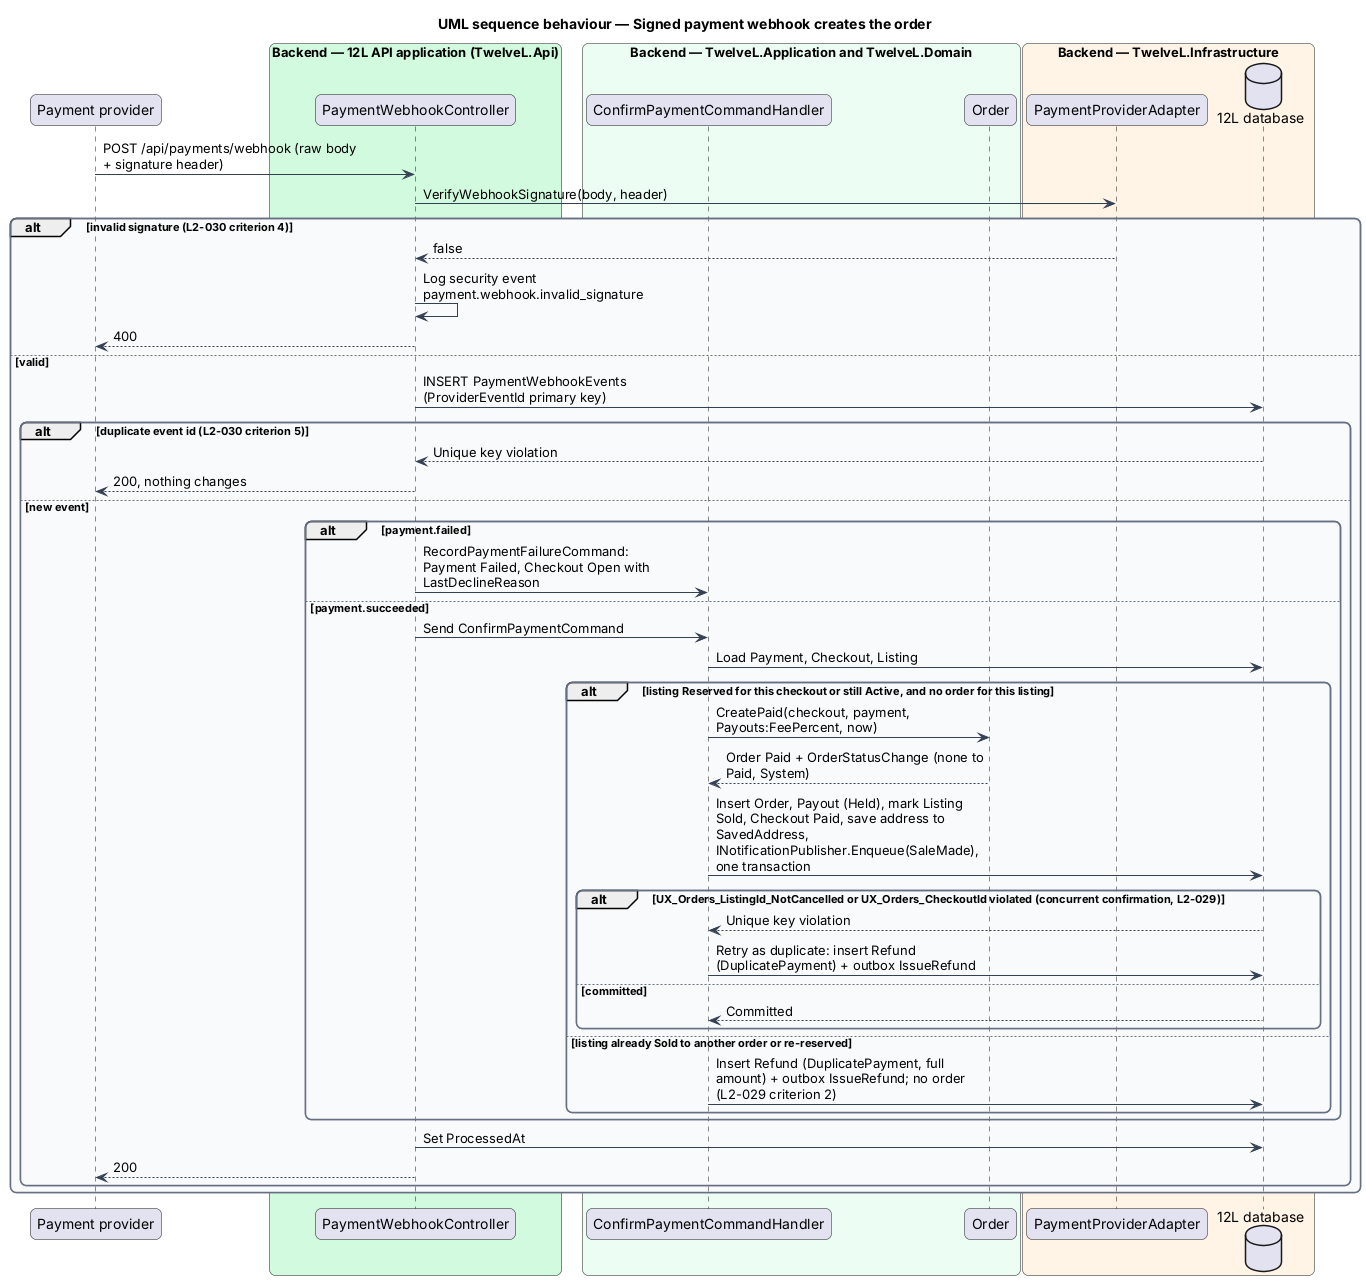

The diagram above was rendered by PlantUML. Its source (embedded in the PNG):
@startuml
title UML sequence behaviour — Signed payment webhook creates the order
skinparam backgroundColor #FFFFFF
skinparam shadowing false
skinparam roundcorner 12
skinparam defaultFontName Arial
skinparam ArrowColor #344054
skinparam rectangle {
  BorderColor #344054
  FontColor #101828
}
skinparam package {
  BorderColor #667085
  FontColor #101828
  BackgroundColor #F9FAFB
}
skinparam sequenceMessageAlign left
skinparam maxMessageSize 260
participant "Payment provider" as pay
box "Backend — 12L API application (TwelveL.Api)" #D1FADF
  participant "PaymentWebhookController" as wh
end box
box "Backend — TwelveL.Application and TwelveL.Domain" #ECFDF3
  participant "ConfirmPaymentCommandHandler" as h
  participant "Order" as order
end box
box "Backend — TwelveL.Infrastructure" #FFF4E5
  participant "PaymentProviderAdapter" as ppa
  database "12L database" as db
end box
pay -> wh : POST /api/payments/webhook (raw body + signature header)
wh -> ppa : VerifyWebhookSignature(body, header)
alt invalid signature (L2-030 criterion 4)
  ppa --> wh : false
  wh -> wh : Log security event payment.webhook.invalid_signature
  wh --> pay : 400
else valid
  wh -> db : INSERT PaymentWebhookEvents (ProviderEventId primary key)
  alt duplicate event id (L2-030 criterion 5)
    db --> wh : Unique key violation
    wh --> pay : 200, nothing changes
  else new event
    alt payment.failed
      wh -> h : RecordPaymentFailureCommand: Payment Failed, Checkout Open with LastDeclineReason
    else payment.succeeded
      wh -> h : Send ConfirmPaymentCommand
      h -> db : Load Payment, Checkout, Listing
      alt listing Reserved for this checkout or still Active, and no order for this listing
        h -> order : CreatePaid(checkout, payment, Payouts:FeePercent, now)
        order --> h : Order Paid + OrderStatusChange (none to Paid, System)
        h -> db : Insert Order, Payout (Held), mark Listing Sold, Checkout Paid, save address to SavedAddress, INotificationPublisher.Enqueue(SaleMade), one transaction
        alt UX_Orders_ListingId_NotCancelled or UX_Orders_CheckoutId violated (concurrent confirmation, L2-029)
          db --> h : Unique key violation
          h -> db : Retry as duplicate: insert Refund (DuplicatePayment) + outbox IssueRefund
        else committed
          db --> h : Committed
        end
      else listing already Sold to another order or re-reserved
        h -> db : Insert Refund (DuplicatePayment, full amount) + outbox IssueRefund; no order (L2-029 criterion 2)
      end
    end
    wh -> db : Set ProcessedAt
    wh --> pay : 200
  end
end
@enduml